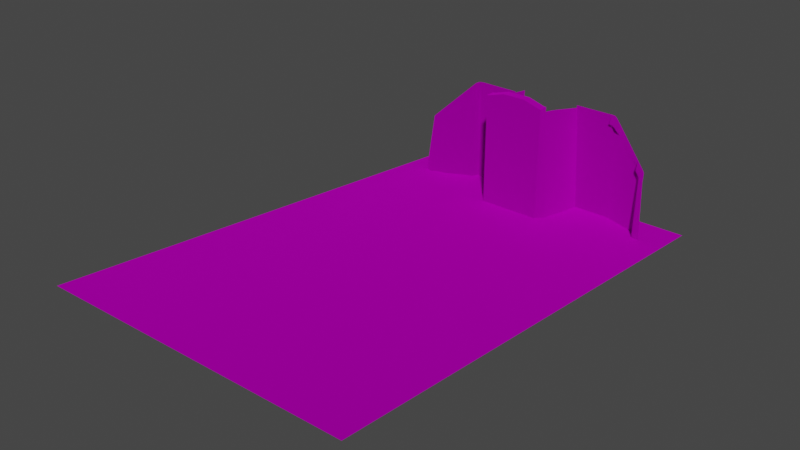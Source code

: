 # Source: MR-Cockpit-Cover.blend  (saved by Blender 3.6.13; exported with 4.5.12 LTS)
import bpy
from mathutils import Matrix  # noqa: F401  (used for matrix-valued properties, if any)

bpy.ops.wm.read_factory_settings(use_empty=True)
scene = bpy.context.scene
scene.name = 'Scene'

# ---- collections
col_collection = bpy.data.collections.new('Collection'); scene.collection.children.link(col_collection)
col_export = bpy.data.collections.new('Export'); scene.collection.children.link(col_export)

# ---- images (referenced by path relative to the original .blend; pixels are not part of the script)
import os
ASSET_DIR = os.environ.get("B2B_ASSET_DIR", "")  # directory of the original .blend (textures are referenced by path, not embedded)
HERE = os.path.dirname(os.path.abspath(__file__))  # packed textures are extracted next to this script under _unpacked/

def load_image(name, relpath, width, height, colorspace="sRGB"):
    """Load a texture the original file referenced (path relative to the .blend, or extracted next to this script)."""
    p = next((c for c in (os.path.join(HERE, relpath), os.path.join(ASSET_DIR, relpath)) if relpath and os.path.exists(c)), "")
    if p:
        img = bpy.data.images.load(p, check_existing=True)
        img.name = name
    else:  # same state as the original file: an image datablock whose file is absent (Cycles renders it pink)
        img = bpy.data.images.new(name, width, height)
        img.source = "FILE"
        img.filepath = "//" + (relpath or name)
    img.colorspace_settings.name = colorspace
    return img
img_map__166_001 = load_image('Map #166.001', '9999.dds', 1024, 1024, 'sRGB')
img_map__166_003 = load_image('Map #166.003', '9999.dds', 1024, 1024, 'Non-Color')

# ---- materials (node trees are filled in below, after node groups)
mat_mr_cockpit_cover = bpy.data.materials.new('MR-Cockpit-Cover')
mat_mr_cockpit_cover.surface_render_method = 'BLENDED'
mat_mr_cockpit_cover.blend_method = 'BLEND'
mat_mr_cockpit_cover.use_transparency_overlap = False
mat_mr_cockpit_cover.show_transparent_back = False
mat_mr_cockpit_cover.use_transparent_shadow = False
mat_mr_cockpit_cover.diffuse_color = (0.498, 0.498, 0.498, 1.0)
mat_mr_cockpit_cover.roughness = 0.8586
mat_mr_cockpit_cover.specular_intensity = 0.0
mat_mr_cockpit_cover.metallic = 1.0

# ---- material node trees
mat_mr_cockpit_cover.use_nodes = True; mat_mr_cockpit_cover.node_tree.nodes.clear()
_N = mat_mr_cockpit_cover.node_tree.nodes; _L = mat_mr_cockpit_cover.node_tree.links
n0 = _N.new('ShaderNodeBsdfPrincipled'); n0.name = 'Principled BSDF'; n0.location = (10, 300)
n0.distribution = 'GGX'
n0.subsurface_method = 'RANDOM_WALK_SKIN'
n0.inputs[1].default_value = 1.0
n0.inputs[2].default_value = 1.0
n0.inputs[3].default_value = 1.45
n0.inputs[11].default_value = 1.01
n0.inputs[13].default_value = 0.0
n0.inputs[20].default_value = 0.0
n0.inputs[27].default_value = (0.0, 0.0, 0.0, 1.0)
n1 = _N.new('ShaderNodeOutputMaterial'); n1.name = 'Material Output'; n1.location = (300, 300)
n2 = _N.new('ShaderNodeNormalMap'); n2.name = 'Normal Map'; n2.location = (-300, -300)
n2.label = 'Normal/Map'
n3 = _N.new('ShaderNodeTexImage'); n3.name = 'Image Texture'; n3.location = (-300, 600)
n3.image = img_map__166_001
n4 = _N.new('ShaderNodeTexImage'); n4.name = 'Image Texture.001'; n4.location = (-300, 0)
n4.image = img_map__166_003
_L.new(n0.outputs[0], n1.inputs[0])
_L.new(n2.outputs[0], n0.inputs[5])
_L.new(n3.outputs[0], n0.inputs[0])
_L.new(n4.outputs[1], n0.inputs[4])
n1.is_active_output = True

# ---- world
world_world = bpy.data.worlds.new('World'); scene.world = world_world
world_world.use_nodes = True; world_world.node_tree.nodes.clear()
_N = world_world.node_tree.nodes; _L = world_world.node_tree.links
n0 = _N.new('ShaderNodeOutputWorld'); n0.name = 'World Output'; n0.location = (300, 300)
n1 = _N.new('ShaderNodeBackground'); n1.name = 'Background'; n1.location = (10, 300)
n1.inputs[0].default_value = (0.05088, 0.05088, 0.05088, 1.0)
_L.new(n1.outputs[0], n0.inputs[0])
n0.is_active_output = True
world_world.color = (0.05088, 0.05088, 0.05088)
world_world.use_sun_shadow = False
world_world.sun_shadow_jitter_overblur = 0.0

# ---- meshes
me_mesh_1304 = bpy.data.meshes.new('Mesh.1304')
me_mesh_1304.from_pydata([(37.32, -64.74, -43.6), (38.23, 55.28, -32.22), (-38.23, 55.28, -32.22), (-37.84, -64.72, -43.76), (9.287, -65.64, -18.54), (-8.944, -61.41, -17.46), (7.538, -48.93, -15.05), (-8.126, -52.94, -15.69), (-7.828, -50.76, -15.3), (-7.792, -50.51, -15.3), (-7.698, -49.31, -15.12), (-7.631, -48.93, -15.1), (8.126, -52.94, -15.69), (8.623, -57.52, -17.09), (7.579, -49.31, -15.1), (7.708, -49.97, -15.2), (7.758, -50.26, -15.24), (7.794, -50.52, -15.28), (7.849, -50.77, -15.29), (10.75, -65.64, -47.21), (-10.7, -61.41, -46.13), (8.497, -48.93, -43.72), (-9.751, -52.94, -44.36), (-9.404, -50.76, -43.97), (-9.362, -50.51, -43.97), (-9.138, -49.31, -43.79), (-9.061, -48.93, -43.77), (9.394, -52.94, -44.36), (9.972, -57.52, -45.76), (8.756, -49.31, -43.77), (8.907, -49.97, -43.87), (8.965, -50.26, -43.91), (9.007, -50.52, -43.95), (9.071, -50.77, -43.96), (-2.917, -46.65, -43.72), (2.777, -46.65, -43.7), (8.165, -50.26, -25.81), (8.111, -49.97, -25.77), (-8.453, -50.76, -25.87), (-8.771, -52.94, -26.26), (8.262, -50.77, -25.86), (8.203, -50.52, -25.85), (7.538, -46.64, -43.69), (-8.243, -48.93, -25.69), (-7.133, -46.65, -43.74), (7.93, -48.93, -25.63), (-7.287, -46.65, -43.74), (8.557, -52.94, -26.26), (-8.414, -50.51, -25.87), (7.973, -49.31, -25.67), (9.795, -65.64, -29.11), (9.087, -57.52, -27.66), (-8.314, -49.31, -25.69), (-9.643, -61.41, -28.03), (6.971, -46.65, -43.68), (-7.631, -46.65, -15.1), (-7.287, -46.65, -15.1), (-7.631, -46.65, -25.69), (-7.133, -46.65, -15.1), (7.24, -46.64, -15.07), (7.538, -46.65, -15.05), (7.24, -46.64, -25.66), (6.971, -46.65, -15.04), (6.971, -46.65, -25.62), (-7.287, -46.65, -25.69), (-7.133, -46.65, -25.69), (7.538, -46.65, -25.63), (-7.631, -48.93, -13.97), (-7.287, -48.93, -13.97), (-7.133, -48.93, -13.97), (7.24, -48.93, -13.94), (7.538, -48.93, -13.92), (-7.287, -46.65, -13.97), (6.971, -48.93, -13.9), (-7.133, -46.65, -13.97), (-7.631, -46.65, -13.97), (7.24, -46.64, -13.94), (7.538, -46.65, -13.92), (6.971, -46.65, -13.9), (7.24, -46.64, -43.71), (-7.631, -46.65, -43.75), (-2.917, -46.65, -15.08), (2.777, -46.65, -15.06), (2.777, -46.65, -25.64), (-2.917, -46.65, -25.67), (-2.917, -48.93, -12.68), (2.777, -48.93, -12.65), (-2.917, -46.65, -12.68), (2.777, -46.65, -12.65), (-8.764, -60.85, -16.71), (20.74, -60.38, -17.81), (20.0, -60.55, -17.42), (19.41, -60.6, -17.28), (18.56, -60.63, -17.21), (8.794, -60.59, -17.3), (30.13, -55.97, -27.43), (30.36, -55.8, -27.78), (-18.35, -60.84, -16.74), (-19.25, -60.81, -16.79), (-19.83, -60.66, -17.13), (-20.23, -60.51, -17.49), (-21.17, -60.16, -18.31), (-29.34, -57.11, -26.08), (-29.9, -56.9, -26.65), (-30.17, -56.7, -27.1), (-8.764, -60.85, -44.36), (20.74, -58.54, -44.36), (20.0, -58.7, -44.36), (19.41, -60.6, -44.36), (18.56, -60.63, -44.36), (8.429, -60.59, -44.36), (30.13, -53.47, -44.36), (31.67, -54.17, -44.36), (-18.35, -60.84, -44.36), (-19.25, -60.81, -44.36), (-19.83, -60.66, -44.36), (-20.23, -60.51, -44.36), (-20.34, -60.47, -44.36), (-29.34, -57.11, -44.36), (-29.9, -54.11, -44.36), (-31.97, -53.77, -44.36), (-30.53, -55.67, -28.9), (26.46, -57.69, -23.67), (26.46, -54.95, -44.36), (-19.25, -59.85, -18.91), (-19.83, -59.7, -19.22), (-29.84, -55.78, -28.42), (-8.764, -60.85, -19.56), (-18.35, -59.87, -18.86), (-20.41, -59.51, -19.71), (-29.26, -56.0, -27.96), (-20.23, -59.55, -19.55), (-19.25, -60.81, -19.85), (-29.37, -55.82, -28.64), (-8.764, -60.85, -19.77), (-20.34, -60.47, -20.55), (-20.23, -60.51, -20.47), (-19.83, -60.66, -20.15), (-18.35, -60.84, -19.8), (-29.34, -57.11, -28.1), (-18.18, -60.84, -16.74), (-18.18, -60.84, -44.36), (-18.18, -60.84, -19.59), (-18.18, -60.84, -19.8), (-21.28, -60.12, -18.42), (-21.28, -60.12, -44.36), (-21.28, -60.12, -21.09), (-21.28, -60.12, -21.29), (-20.37, -59.99, -20.13), (-20.23, -60.03, -20.01), (-19.83, -60.18, -19.69), (-19.25, -60.33, -19.38), (-18.35, -60.36, -19.33), (-27.89, -57.65, -44.36), (-27.89, -57.65, -26.73), (-27.89, -57.65, -26.88), (-27.89, -57.65, -24.7), (-28.02, -57.6, -44.36), (-28.02, -56.49, -26.84), (-28.02, -57.6, -26.99), (-28.02, -57.6, -24.82), (-30.51, -55.71, -28.77)], [], [(1, 2, 3, 0), (37, 36, 31, 30), (39, 38, 23, 22), (41, 40, 33, 32), (36, 41, 32, 31), (40, 47, 27, 33), (38, 48, 24, 23), (45, 49, 29, 21), (51, 50, 19, 28), (48, 52, 25, 24), (49, 37, 30, 29), (47, 51, 28, 27), (52, 43, 26, 25), (53, 39, 22, 20), (59, 62, 78, 76), (5, 7, 39, 53), (10, 11, 43, 52), (12, 13, 51, 47), (14, 15, 37, 49), (9, 10, 52, 48), (13, 4, 50, 51), (6, 14, 49, 45), (8, 9, 48, 38), (18, 12, 47, 40), (43, 11, 55, 57), (16, 17, 41, 36), (84, 83, 35, 34), (17, 18, 40, 41), (7, 8, 38, 39), (15, 16, 36, 37), (82, 62, 63, 83), (62, 59, 61, 63), (59, 60, 66, 61), (56, 58, 65, 64), (55, 56, 64, 57), (6, 60, 77, 71), (43, 57, 80, 26), (6, 45, 66, 60), (61, 66, 42, 79), (83, 63, 54, 35), (66, 45, 21, 42), (86, 73, 78, 88), (67, 68, 72, 75), (68, 69, 74, 72), (73, 70, 76, 78), (70, 71, 77, 76), (58, 56, 72, 74), (55, 11, 67, 75), (60, 59, 76, 77), (56, 55, 75, 72), (81, 58, 74, 87), (62, 82, 88, 78), (82, 81, 87, 88), (69, 85, 87, 74), (85, 86, 88, 87), (63, 61, 79, 54), (57, 64, 46, 80), (58, 81, 84, 65), (81, 82, 83, 84), (65, 84, 34, 44), (64, 65, 44, 46), (92, 91, 107, 108), (95, 96, 112, 111), (94, 93, 109, 110), (132, 114, 115, 137), (104, 103, 126, 161), (143, 134, 105, 141), (147, 135, 117, 145), (91, 90, 106, 107), (136, 116, 117, 135), (93, 92, 108, 109), (138, 113, 114, 132), (130, 139, 133), (137, 115, 116, 136), (122, 95, 111, 123), (90, 122, 123, 106), (99, 125, 131, 100), (102, 130, 126, 103), (97, 128, 124, 98), (100, 131, 129, 101), (101, 129, 144), (140, 89, 127, 142), (98, 124, 125, 99), (149, 150, 137, 136), (126, 130, 133), (146, 148, 135), (151, 132, 137, 150), (151, 152, 138, 132), (142, 127, 134, 143), (135, 148, 149, 136), (143, 138, 142), (97, 140, 142, 128), (138, 143, 141, 113), (154, 146, 147, 155), (156, 144, 146, 154), (155, 147, 145, 153), (128, 142, 152), (135, 147, 146), (146, 129, 148), (131, 149, 148, 129), (150, 149, 131, 125), (150, 125, 124, 151), (152, 151, 124, 128), (142, 138, 152), (129, 146, 144), (159, 155, 153, 157), (156, 158, 160), (158, 154, 159), (130, 158, 159, 139), (102, 160, 158, 130), (139, 159, 157, 118), (126, 133, 121, 161), (120, 121, 133, 119), (133, 139, 118, 119), (155, 159, 154), (154, 158, 156)])
me_mesh_1304.polygons.foreach_set('use_smooth', [True] * 116)
_k = set([(42, 66), (55, 57), (55, 75), (57, 80), (60, 66), (60, 77), (67, 75), (71, 77), (72, 74), (72, 75), (74, 87), (76, 77), (76, 78), (78, 88), (87, 88), (124, 125), (124, 128), (125, 131), (128, 142), (128, 152), (129, 131), (129, 146), (132, 137), (132, 138), (135, 136), (135, 146), (136, 137), (138, 142), (138, 152)])
me_mesh_1304.attributes.new('sharp_edge', 'BOOLEAN', 'EDGE').data.foreach_set('value', [ (min(e.vertices), max(e.vertices)) in _k for e in me_mesh_1304.edges])
_uv = me_mesh_1304.uv_layers.new(name='UVChannel_1')
_uv.uv.foreach_set('vector', [0.6342, 0.9998, 0.0001574, 0.9998, 0.003421, 0.0001747, 0.6267, 0.0001575, 0.806, 0.2804, 0.8058, 0.2829, 0.6549, 0.2922, 0.6551, 0.2897, 0.7997, 0.07619, 0.8023, 0.09479, 0.651, 0.09078, 0.648, 0.07222, 0.8056, 0.2851, 0.8057, 0.2873, 0.6548, 0.2966, 0.6547, 0.2945, 0.8058, 0.2829, 0.8056, 0.2851, 0.6547, 0.2945, 0.6549, 0.2922, 0.8057, 0.2873, 0.8037, 0.3058, 0.6524, 0.3152, 0.6548, 0.2966, 0.8023, 0.09479, 0.8023, 0.09694, 0.651, 0.09293, 0.651, 0.09078, 0.8065, 0.2715, 0.8064, 0.2747, 0.6557, 0.2841, 0.6559, 0.2802, 0.7946, 0.345, 0.787, 0.4144, 0.6345, 0.4239, 0.6428, 0.3546, 0.8023, 0.09694, 0.8033, 0.1071, 0.6523, 0.1032, 0.651, 0.09293, 0.8064, 0.2747, 0.806, 0.2804, 0.6551, 0.2897, 0.6557, 0.2841, 0.8037, 0.3058, 0.7946, 0.345, 0.6428, 0.3546, 0.6524, 0.3152, 0.8033, 0.1071, 0.8032, 0.1103, 0.6524, 0.1064, 0.6523, 0.1032, 0.7873, 0.003983, 0.7997, 0.07619, 0.648, 0.07222, 0.6345, 0.0001575, 0.8853, 0.2435, 0.8854, 0.2414, 0.8942, 0.241, 0.8934, 0.2429, 0.8778, 0.008029, 0.8897, 0.08137, 0.7997, 0.07619, 0.7873, 0.003983, 0.893, 0.1128, 0.8929, 0.1161, 0.8032, 0.1103, 0.8033, 0.1071, 0.8928, 0.298, 0.8839, 0.338, 0.7946, 0.345, 0.8037, 0.3058, 0.8952, 0.2665, 0.8948, 0.2722, 0.806, 0.2804, 0.8064, 0.2747, 0.892, 0.1025, 0.893, 0.1128, 0.8033, 0.1071, 0.8023, 0.09694, 0.8839, 0.338, 0.8766, 0.4078, 0.787, 0.4144, 0.7946, 0.345, 0.8953, 0.2632, 0.8952, 0.2665, 0.8064, 0.2747, 0.8065, 0.2715, 0.8921, 0.1003, 0.892, 0.1025, 0.8023, 0.09694, 0.8023, 0.09479, 0.8947, 0.2792, 0.8928, 0.298, 0.8037, 0.3058, 0.8057, 0.2873, 0.8032, 0.1103, 0.8929, 0.1161, 0.8842, 0.1341, 0.8025, 0.1298, 0.8947, 0.2748, 0.8945, 0.277, 0.8056, 0.2851, 0.8058, 0.2829, 0.8023, 0.168, 0.8033, 0.2139, 0.6537, 0.2186, 0.6528, 0.1693, 0.8945, 0.277, 0.8947, 0.2792, 0.8057, 0.2873, 0.8056, 0.2851, 0.8897, 0.08137, 0.8921, 0.1003, 0.8023, 0.09479, 0.7997, 0.07619, 0.8948, 0.2722, 0.8947, 0.2748, 0.8058, 0.2829, 0.806, 0.2804, 0.886, 0.2102, 0.8854, 0.2414, 0.8048, 0.248, 0.8033, 0.2139, 0.8854, 0.2414, 0.8853, 0.2435, 0.8047, 0.2502, 0.8048, 0.248, 0.8853, 0.2435, 0.8856, 0.2457, 0.805, 0.2525, 0.8047, 0.2502, 0.8841, 0.1369, 0.8841, 0.1381, 0.8024, 0.1338, 0.8024, 0.1326, 0.8842, 0.1341, 0.8841, 0.1369, 0.8024, 0.1326, 0.8025, 0.1298, 0.8953, 0.2632, 0.8856, 0.2457, 0.8929, 0.2449, 0.9052, 0.2569, 0.8032, 0.1103, 0.8025, 0.1298, 0.6528, 0.1291, 0.6524, 0.1064, 0.8953, 0.2632, 0.8065, 0.2715, 0.805, 0.2525, 0.8856, 0.2457, 0.8047, 0.2502, 0.805, 0.2525, 0.6554, 0.2593, 0.6551, 0.2568, 0.8033, 0.2139, 0.8048, 0.248, 0.6553, 0.2546, 0.6537, 0.2186, 0.805, 0.2525, 0.8065, 0.2715, 0.6559, 0.2802, 0.6554, 0.2593, 0.924, 0.2141, 0.9089, 0.2527, 0.8942, 0.241, 0.9046, 0.2107, 0.9028, 0.1239, 0.905, 0.1265, 0.8918, 0.1366, 0.891, 0.1346, 0.905, 0.1265, 0.9057, 0.1275, 0.8922, 0.1377, 0.8918, 0.1366, 0.9089, 0.2527, 0.9074, 0.2544, 0.8934, 0.2429, 0.8942, 0.241, 0.9074, 0.2544, 0.9052, 0.2569, 0.8929, 0.2449, 0.8934, 0.2429, 0.8841, 0.1381, 0.8841, 0.1369, 0.8918, 0.1366, 0.8922, 0.1377, 0.8842, 0.1341, 0.8929, 0.1161, 0.9028, 0.1239, 0.891, 0.1346, 0.8856, 0.2457, 0.8853, 0.2435, 0.8934, 0.2429, 0.8929, 0.2449, 0.8841, 0.1369, 0.8842, 0.1341, 0.891, 0.1346, 0.8918, 0.1366, 0.8856, 0.1683, 0.8841, 0.1381, 0.8922, 0.1377, 0.9035, 0.1676, 0.8854, 0.2414, 0.886, 0.2102, 0.9046, 0.2107, 0.8942, 0.241, 0.886, 0.2102, 0.8856, 0.1683, 0.9035, 0.1676, 0.9046, 0.2107, 0.9057, 0.1275, 0.9219, 0.1633, 0.9035, 0.1676, 0.8922, 0.1377, 0.9219, 0.1633, 0.924, 0.2141, 0.9046, 0.2107, 0.9035, 0.1676, 0.8048, 0.248, 0.8047, 0.2502, 0.6551, 0.2568, 0.6553, 0.2546, 0.8025, 0.1298, 0.8024, 0.1326, 0.6528, 0.1319, 0.6528, 0.1291, 0.8841, 0.1381, 0.8856, 0.1683, 0.8023, 0.168, 0.8024, 0.1338, 0.8856, 0.1683, 0.886, 0.2102, 0.8033, 0.2139, 0.8023, 0.168, 0.8024, 0.1338, 0.8023, 0.168, 0.6528, 0.1693, 0.6528, 0.1332, 0.8024, 0.1326, 0.8024, 0.1338, 0.6528, 0.1332, 0.6528, 0.1319, 0.7604, 0.8786, 0.7555, 0.8775, 0.7434, 0.6539, 0.7599, 0.6541, 0.6607, 0.7973, 0.6583, 0.7944, 0.6345, 0.6579, 0.6484, 0.6559, 0.8484, 0.8783, 0.7675, 0.8792, 0.767, 0.654, 0.851, 0.6539, 0.7215, 0.6275, 0.7215, 0.4242, 0.7264, 0.4242, 0.7264, 0.625, 0.0, 0.0, 0.8155, 0.5711, 0.815, 0.5564, 0.0, 0.0, 0.7126, 0.6279, 0.6345, 0.6281, 0.6345, 0.4242, 0.7126, 0.4242, 0.7392, 0.6155, 0.7309, 0.6217, 0.7309, 0.4242, 0.7392, 0.4242, 0.7555, 0.8775, 0.749, 0.8745, 0.7371, 0.6541, 0.7434, 0.6539, 0.73, 0.6224, 0.73, 0.4242, 0.7309, 0.4242, 0.7309, 0.6217, 0.7675, 0.8792, 0.7604, 0.8786, 0.7599, 0.6541, 0.767, 0.654, 0.714, 0.6279, 0.714, 0.4242, 0.7215, 0.4242, 0.7215, 0.6275, 0.8106, 0.5602, 0.8106, 0.5591, 0.8155, 0.5548, 0.7264, 0.625, 0.7264, 0.4242, 0.73, 0.4242, 0.73, 0.6224, 0.6953, 0.8273, 0.6607, 0.7973, 0.6484, 0.6559, 0.6811, 0.6548, 0.749, 0.8745, 0.6953, 0.8273, 0.6811, 0.6548, 0.7371, 0.6541, 0.7264, 0.65, 0.7264, 0.6327, 0.73, 0.6299, 0.73, 0.6471, 0.8106, 0.5759, 0.8106, 0.5602, 0.815, 0.5564, 0.8155, 0.5711, 0.714, 0.6533, 0.714, 0.6357, 0.7207, 0.6326, 0.7215, 0.6528, 0.73, 0.6471, 0.73, 0.6299, 0.7311, 0.6285, 0.7382, 0.6403, 0.7382, 0.6403, 0.7311, 0.6285, 0.0, 0.0, 0.7126, 0.6533, 0.6345, 0.6536, 0.6345, 0.6299, 0.7126, 0.6297, 0.7215, 0.6528, 0.7207, 0.6326, 0.7264, 0.6327, 0.7264, 0.65, 0.0, 0.0, 0.0, 0.0, 0.7264, 0.625, 0.73, 0.6224, 0.815, 0.5564, 0.8106, 0.5602, 0.8155, 0.5548, 0.0, 0.0, 0.0, 0.0, 0.7309, 0.6217, 0.0, 0.0, 0.7215, 0.6275, 0.7264, 0.625, 0.0, 0.0, 0.0, 0.0, 0.714, 0.6318, 0.714, 0.6279, 0.7215, 0.6275, 0.7126, 0.6297, 0.6345, 0.6299, 0.6345, 0.6281, 0.7126, 0.6279, 0.7309, 0.6217, 0.0, 0.0, 0.0, 0.0, 0.73, 0.6224, 0.7126, 0.6279, 0.714, 0.6279, 0.7126, 0.6297, 0.714, 0.6533, 0.7126, 0.6533, 0.7126, 0.6297, 0.714, 0.6357, 0.714, 0.6279, 0.7126, 0.6279, 0.7126, 0.4242, 0.714, 0.4242, 0.7977, 0.5705, 0.7392, 0.6172, 0.7392, 0.6155, 0.7977, 0.5692, 0.7977, 0.5873, 0.7392, 0.6394, 0.7392, 0.6172, 0.7977, 0.5705, 0.7977, 0.5692, 0.7392, 0.6155, 0.7392, 0.4242, 0.7977, 0.4242, 0.714, 0.6357, 0.7126, 0.6297, 0.714, 0.6318, 0.7309, 0.6217, 0.7392, 0.6155, 0.0, 0.0, 0.0, 0.0, 0.7311, 0.6285, 0.0, 0.0, 0.73, 0.6299, 0.0, 0.0, 0.0, 0.0, 0.7311, 0.6285, 0.0, 0.0, 0.0, 0.0, 0.73, 0.6299, 0.7264, 0.6327, 0.0, 0.0, 0.7264, 0.6327, 0.7207, 0.6326, 0.0, 0.0, 0.714, 0.6318, 0.0, 0.0, 0.7207, 0.6326, 0.714, 0.6357, 0.7126, 0.6297, 0.714, 0.6279, 0.714, 0.6318, 0.7311, 0.6285, 0.7392, 0.6172, 0.0, 0.0, 0.7989, 0.5683, 0.7977, 0.5692, 0.7977, 0.4242, 0.7989, 0.4242, 0.0, 0.0, 0.7989, 0.5695, 0.7989, 0.5863, 0.7989, 0.5695, 0.7977, 0.5705, 0.7989, 0.5683, 0.8106, 0.5602, 0.7989, 0.5695, 0.7989, 0.5683, 0.8106, 0.5591, 0.8106, 0.5759, 0.7989, 0.5863, 0.7989, 0.5695, 0.8106, 0.5602, 0.8106, 0.5591, 0.7989, 0.5683, 0.7989, 0.4242, 0.8106, 0.4242, 0.815, 0.5564, 0.8155, 0.5548, 0.0, 0.0, 0.0, 0.0, 0.0, 0.0, 0.0, 0.0, 0.8155, 0.5548, 0.8155, 0.4242, 0.8155, 0.5548, 0.8106, 0.5591, 0.8106, 0.4242, 0.8155, 0.4242, 0.7977, 0.5692, 0.7989, 0.5683, 0.7977, 0.5705, 0.7977, 0.5705, 0.7989, 0.5695, 0.0, 0.0])
me_mesh_1304.materials.append(mat_mr_cockpit_cover)
me_mesh_1304.update()
me_mesh_1304.normals_split_custom_set([tuple(v) for v in zip(*[iter([-0.001089, -0.09503, 0.9955, -0.001089, -0.09503, 0.9955, -0.001089, -0.09503, 0.9955, -0.001089, -0.09503, 0.9955, 0.9813, 0.1884, 0.04016, 0.9866, 0.158, 0.04076, 0.9859, 0.1619, 0.04359, 0.9801, 0.1938, 0.043, -0.9919, 0.113, 0.05791, -0.9882, 0.1429, 0.05572, -0.9875, 0.1486, 0.05225, -0.9918, 0.1155, 0.0546, 0.9818, 0.1853, 0.04093, 0.983, 0.1786, 0.04134, 0.9823, 0.1818, 0.04426, 0.9799, 0.1946, 0.04356, 0.9866, 0.158, 0.04076, 0.9818, 0.1853, 0.04093, 0.9799, 0.1946, 0.04356, 0.9859, 0.1619, 0.04359, 0.983, 0.1786, 0.04134, 0.9924, 0.115, 0.0434, 0.992, 0.1172, 0.04632, 0.9823, 0.1818, 0.04426, -0.9882, 0.1429, 0.05572, -0.9905, 0.1265, 0.05402, -0.9885, 0.1426, 0.05019, -0.9875, 0.1486, 0.05225, 0.9782, 0.206, 0.02652, 0.9743, 0.2219, 0.03782, 0.9595, 0.2789, 0.03916, 0.9455, 0.3246, 0.02537, 0.9948, 0.09082, 0.04652, 0.9957, 0.07924, 0.04841, 0.9954, 0.08181, 0.05052, 0.9945, 0.09197, 0.04916, -0.9905, 0.1265, 0.05402, -0.9886, 0.1408, 0.05237, -0.9865, 0.1572, 0.04662, -0.9885, 0.1426, 0.05019, 0.9743, 0.2219, 0.03782, 0.9813, 0.1884, 0.04016, 0.9801, 0.1938, 0.043, 0.9595, 0.2789, 0.03916, 0.9924, 0.115, 0.0434, 0.9948, 0.09082, 0.04652, 0.9945, 0.09197, 0.04916, 0.992, 0.1172, 0.04632, -0.9886, 0.1408, 0.05237, -0.9725, 0.2296, 0.03795, -0.9536, 0.2992, 0.03306, -0.9865, 0.1572, 0.04662, -0.9941, 0.09147, 0.05913, -0.9919, 0.113, 0.05791, -0.9918, 0.1155, 0.0546, -0.9938, 0.09552, 0.05604, -0.001731, 1.0, 0.0, -0.003198, 1.0, 8.57e-08, -0.002828, 1.0, 0.0, -0.001807, 1.0, 0.0, -0.9943, 0.08615, 0.06319, -0.992, 0.1103, 0.06109, -0.9919, 0.113, 0.05791, -0.9941, 0.09147, 0.05913, -0.99, 0.1284, 0.05774, -0.9943, 0.1032, 0.02838, -0.9725, 0.2296, 0.03795, -0.9886, 0.1408, 0.05237, 0.9928, 0.1129, 0.04061, 0.9951, 0.08906, 0.04364, 0.9948, 0.09082, 0.04652, 0.9924, 0.115, 0.0434, 0.9887, 0.145, 0.03701, 0.9824, 0.1828, 0.03732, 0.9813, 0.1884, 0.04016, 0.9743, 0.2219, 0.03782, -0.9926, 0.1067, 0.05836, -0.99, 0.1284, 0.05774, -0.9886, 0.1408, 0.05237, -0.9905, 0.1265, 0.05402, 0.9951, 0.08906, 0.04364, 0.9961, 0.076, 0.04576, 0.9957, 0.07924, 0.04841, 0.9948, 0.09082, 0.04652, 0.9979, 0.06196, 0.01794, 0.9887, 0.145, 0.03701, 0.9743, 0.2219, 0.03782, 0.9782, 0.206, 0.02652, -0.9887, 0.1378, 0.05883, -0.9926, 0.1067, 0.05836, -0.9905, 0.1265, 0.05402, -0.9882, 0.1429, 0.05572, 0.9837, 0.1758, 0.03869, 0.9928, 0.1129, 0.04061, 0.9924, 0.115, 0.0434, 0.983, 0.1786, 0.04134, -0.9725, 0.2296, 0.03795, -0.9943, 0.1032, 0.02838, -0.9977, 0.06654, 0.01435, -0.9616, 0.2731, 0.0249, 0.9874, 0.1538, 0.03793, 0.9836, 0.1761, 0.03806, 0.9818, 0.1853, 0.04093, 0.9866, 0.158, 0.04076, -0.0003176, 1.0, 7.441e-08, -0.0003179, 1.0, 2.102e-07, -0.000318, 1.0, 2.493e-07, -0.0003176, 1.0, 1.479e-07, 0.9836, 0.1761, 0.03806, 0.9837, 0.1758, 0.03869, 0.983, 0.1786, 0.04134, 0.9818, 0.1853, 0.04093, -0.992, 0.1103, 0.06109, -0.9887, 0.1378, 0.05883, -0.9882, 0.1429, 0.05572, -0.9919, 0.113, 0.05791, 0.9824, 0.1828, 0.03732, 0.9874, 0.1538, 0.03793, 0.9866, 0.158, 0.04076, 0.9813, 0.1884, 0.04016, -0.0003177, 1.0, 8.621e-08, -0.003198, 1.0, 8.57e-08, -0.003198, 1.0, 1.812e-07, -0.0003179, 1.0, 2.102e-07, -0.003198, 1.0, 8.57e-08, -0.001731, 1.0, 0.0, -0.001731, 1.0, 9.956e-08, -0.003198, 1.0, 1.812e-07, -0.001731, 1.0, 0.0, 0.002614, 1.0, 0.0, 0.002614, 1.0, 8.446e-08, -0.001731, 1.0, 9.956e-08, -0.0003315, 1.0, 0.0, -0.0003576, 1.0, 0.0, -0.0003574, 1.0, 4.285e-08, -0.0003315, 1.0, 1.196e-07, -0.0002661, 1.0, 0.0, -0.0003315, 1.0, 0.0, -0.0003315, 1.0, 1.196e-07, -0.0002661, 1.0, 1.537e-07, 0.9979, 0.06196, 0.01794, 0.999, 0.04279, 0.00923, 1.0, 0.0, 0.0, 1.0, 0.0, 0.0, -0.9725, 0.2296, 0.03795, -0.9616, 0.2731, 0.0249, -0.9128, 0.4079, 0.02064, -0.9536, 0.2992, 0.03306, 0.9979, 0.06196, 0.01794, 0.9782, 0.206, 0.02652, 0.9825, 0.1854, 0.01682, 0.999, 0.04279, 0.00923, -0.001731, 1.0, 9.956e-08, 0.002614, 1.0, 8.446e-08, 0.002614, 1.0, 1.774e-07, -0.001645, 1.0, 1.864e-07, -0.0003179, 1.0, 2.102e-07, -0.003198, 1.0, 1.812e-07, -0.003311, 1.0, 1.985e-07, -0.000318, 1.0, 2.493e-07, 0.9825, 0.1854, 0.01682, 0.9782, 0.206, 0.02652, 0.9455, 0.3246, 0.02537, 0.9589, 0.2835, 0.01503, 0.1419, 0.0, 0.9899, 0.2102, 0.0, 0.9777, 0.2099, 0.0, 0.9777, 0.1419, 0.0, 0.9899, -0.002497, 0.0, 1.0, -0.002721, 0.0, 1.0, -0.002721, 0.0, 1.0, -0.002497, 0.0, 1.0, -0.002721, 0.0, 1.0, -0.1492, 0.0, 0.9888, -0.1492, 0.0, 0.9888, -0.002721, 0.0, 1.0, 0.2102, 0.0, 0.9777, 0.02938, 0.0, 0.9996, 0.02915, 0.0, 0.9996, 0.2099, 0.0, 0.9777, 0.02938, 0.0, 0.9996, -0.07527, 0.0, 0.9972, -0.07527, 0.0, 0.9972, 0.02915, 0.0, 0.9996, -0.0003576, 1.0, 0.0, -0.0003315, 1.0, 0.0, -0.0003316, 1.0, 0.0, -0.0003543, 1.0, 0.0, -0.9977, 0.06654, 0.01435, -0.9943, 0.1032, 0.02838, -1.0, 0.0, 0.0, -1.0, 0.0, 0.0, 0.002614, 1.0, 0.0, -0.001731, 1.0, 0.0, -0.001807, 1.0, 0.0, 0.002614, 1.0, 0.0, -0.0003315, 1.0, 0.0, -0.0002661, 1.0, 0.0, -0.0002661, 1.0, 0.0, -0.0003316, 1.0, 0.0, -0.0003176, 1.0, 0.0, -0.0003576, 1.0, 0.0, -0.0003543, 1.0, 0.0, -0.0003176, 1.0, 0.0, -0.003198, 1.0, 8.57e-08, -0.0003177, 1.0, 8.621e-08, -0.0003176, 1.0, 0.0, -0.002828, 1.0, 0.0, -0.0003177, 1.0, 8.621e-08, -0.0003176, 1.0, 0.0, -0.0003176, 1.0, 0.0, -0.0003176, 1.0, 0.0, -0.1492, 0.0, 0.9888, -0.1501, 0.0, 0.9887, -0.15, 0.0, 0.9887, -0.1492, 0.0, 0.9888, -0.1501, 0.0, 0.9887, 0.1419, 0.0, 0.9899, 0.1419, 0.0, 0.9899, -0.15, 0.0, 0.9887, -0.003198, 1.0, 1.812e-07, -0.001731, 1.0, 9.956e-08, -0.001645, 1.0, 1.864e-07, -0.003311, 1.0, 1.985e-07, -0.0002661, 1.0, 1.537e-07, -0.0003315, 1.0, 1.196e-07, -0.0003314, 1.0, 2.395e-07, -0.0002661, 1.0, 3.07e-07, -0.0003576, 1.0, 0.0, -0.0003176, 1.0, 0.0, -0.0003176, 1.0, 7.441e-08, -0.0003574, 1.0, 4.285e-08, -0.0003176, 1.0, 0.0, -0.0003177, 1.0, 8.621e-08, -0.0003179, 1.0, 2.102e-07, -0.0003176, 1.0, 7.441e-08, -0.0003574, 1.0, 4.285e-08, -0.0003176, 1.0, 7.441e-08, -0.0003176, 1.0, 1.479e-07, -0.0003573, 1.0, 8.607e-08, -0.0003315, 1.0, 1.196e-07, -0.0003574, 1.0, 4.285e-08, -0.0003573, 1.0, 8.607e-08, -0.0003314, 1.0, 2.395e-07, -0.4582, 0.8888, 0.008985, -0.6622, 0.7483, 0.0394, -0.5674, 0.8221, 0.04712, -0.5068, 0.862, 0.01002, -0.2157, 0.9672, 0.134, 0.3108, 0.9418, 0.128, 0.3108, 0.9418, 0.128, -0.01642, 0.9905, 0.1362, 0.0039, 1.0, -2.627e-05, -0.01505, 0.9999, -1.345e-05, -0.01552, 0.9999, -1.314e-05, 0.0039, 1.0, -2.627e-05, 0.1181, 0.993, 0.0, 0.1392, 0.9903, 0.0, 0.299, 0.9543, 0.0, 0.2796, 0.9601, 0.0, -0.2087, 0.8265, 0.5228, -0.1574, 0.844, 0.5128, -0.0218, 0.9448, 0.3268, 0.001721, 0.9721, 0.2346, 0.001207, 1.0, 0.0, 0.001211, 1.0, 0.0, 0.001211, 1.0, 0.0, 0.001207, 1.0, 0.0, 0.3503, 0.9366, 0.0, 0.3505, 0.9366, 0.0, 0.3505, 0.9366, 0.0, 0.3503, 0.9366, 0.0, -0.6622, 0.7483, 0.0394, -0.27, 0.9601, 0.07321, -0.327, 0.9418, 0.07776, -0.5674, 0.8221, 0.04712, 0.3507, 0.9365, 0.0, 0.3506, 0.9365, 0.0, 0.3505, 0.9366, 0.0, 0.3505, 0.9366, 0.0, -0.01505, 0.9999, -1.345e-05, -0.4582, 0.8888, 0.008985, -0.5068, 0.862, 0.01002, -0.01552, 0.9999, -1.314e-05, 0.01231, 0.9999, 0.0, 0.01578, 0.9999, 0.0, 0.1392, 0.9903, 0.0, 0.1181, 0.993, 0.0, 0.5675, 0.8178, 0.09567, 0.7994, 0.5201, -0.3008, 0.71, 0.7012, 0.06412, 0.2796, 0.9601, 0.0, 0.299, 0.9543, 0.0, 0.3506, 0.9365, 0.0, 0.3507, 0.9365, 0.0, -0.4194, 0.9026, 0.09725, -0.2157, 0.9672, 0.134, -0.01642, 0.9905, 0.1362, -0.3912, 0.9138, 0.1091, -0.27, 0.9601, 0.07321, -0.4194, 0.9026, 0.09725, -0.3912, 0.9138, 0.1091, -0.327, 0.9418, 0.07776, -0.007922, 0.9092, 0.4164, -0.0116, 0.9083, 0.4182, -0.03774, 0.9095, 0.414, -0.02257, 0.9083, 0.4176, -0.1269, 0.8601, 0.4941, 0.5675, 0.8178, 0.09567, -0.0218, 0.9448, 0.3268, -0.1574, 0.844, 0.5128, 0.6078, 0.7406, 0.2866, 0.6202, 0.7321, 0.2817, -0.002205, 0.9102, 0.4142, -0.0005714, 0.9104, 0.4137, -0.02257, 0.9083, 0.4176, -0.03774, 0.9095, 0.414, -0.3643, 0.9119, 0.1893, -0.0435, 0.9121, 0.4077, -0.0435, 0.9121, 0.4077, -0.3643, 0.9119, 0.1893, -0.05392, 0.9705, 0.2348, 0.5914, 0.8056, 0.03545, 0.001211, 1.0, 0.0, 0.001211, 1.0, 0.0, 0.2122, 0.9771, 0.01267, -0.0005714, 0.9104, 0.4137, -0.002205, 0.9102, 0.4142, -0.0116, 0.9083, 0.4182, -0.007922, 0.9092, 0.4164, 0.6347, 0.5336, -0.5589, 0.5678, 0.5711, -0.5928, 0.5739, 0.568, -0.5899, 0.6346, 0.5336, -0.559, -0.0218, 0.9448, 0.3268, 0.5675, 0.8178, 0.09567, 0.71, 0.7012, 0.06412, 0.561, 0.5673, -0.6029, 0.5961, 0.5519, -0.5831, 0.5951, 0.5524, -0.5837, 0.2837, 0.6687, -0.6873, 0.2939, 0.6665, -0.6851, 0.5739, 0.568, -0.5899, 0.5678, 0.5711, -0.5928, 0.2837, 0.6687, -0.6873, 0.0623, 0.6972, -0.7142, 0.06191, 0.6972, -0.7142, 0.2939, 0.6665, -0.6851, 0.2122, 0.9771, 0.01267, 0.001211, 1.0, 0.0, 0.001211, 1.0, 0.0, 0.001207, 1.0, 0.0, 0.5951, 0.5524, -0.5837, 0.5961, 0.5519, -0.5831, 0.6347, 0.5336, -0.5589, 0.6346, 0.5336, -0.559, 0.001207, 1.0, 0.0, 0.01231, 0.9999, 0.0, 0.2122, 0.9771, 0.01267, 0.6078, 0.7406, 0.2866, 0.5914, 0.8056, 0.03545, 0.2122, 0.9771, 0.01267, 0.6202, 0.7321, 0.2817, 0.01231, 0.9999, 0.0, 0.001207, 1.0, 0.0, 0.001207, 1.0, 0.0, 0.01578, 0.9999, 0.0, 0.7389, 0.6662, -0.1014, 0.2586, 0.966, 0.0, 0.3503, 0.9366, 0.0, 0.3502, 0.9367, 0.0, 0.3881, 0.9148, 0.1121, -0.05392, 0.9705, 0.2348, 0.2586, 0.966, 0.0, 0.7389, 0.6662, -0.1014, 0.3502, 0.9367, 0.0, 0.3503, 0.9366, 0.0, 0.3503, 0.9366, 0.0, 0.3502, 0.9367, 0.0, 0.66, 0.5251, -0.5373, 0.66, 0.5251, -0.5373, 0.66, 0.5251, -0.5373, 0.3505, 0.9366, 0.0, 0.3503, 0.9366, 0.0, 0.2586, 0.966, 0.0, 0.561, 0.5673, -0.6029, 0.6095, 0.5458, -0.5751, 0.5961, 0.5519, -0.5831, 0.6367, 0.5326, -0.5577, 0.6347, 0.5336, -0.5589, 0.5961, 0.5519, -0.5831, 0.6095, 0.5458, -0.5751, 0.5678, 0.5711, -0.5928, 0.6347, 0.5336, -0.5589, 0.6367, 0.5326, -0.5577, 0.5607, 0.5747, -0.5961, 0.5678, 0.5711, -0.5928, 0.5607, 0.5747, -0.5961, 0.2709, 0.6714, -0.6898, 0.2837, 0.6687, -0.6873, 0.0623, 0.6972, -0.7142, 0.2837, 0.6687, -0.6873, 0.2709, 0.6714, -0.6898, 0.06268, 0.6972, -0.7141, 0.66, 0.5251, -0.5373, 0.66, 0.5251, -0.5373, 0.66, 0.5251, -0.5373, -0.3643, 0.9119, 0.1893, 0.2586, 0.966, 0.0, -0.05392, 0.9705, 0.2348, 0.6783, 0.6596, -0.3239, 0.3502, 0.9367, 0.0, 0.3502, 0.9367, 0.0, 0.3502, 0.9367, 0.0, 0.3881, 0.9148, 0.1121, 0.6673, 0.7408, -0.07712, -0.127, 0.8678, 0.4804, 0.6673, 0.7408, -0.07712, 0.7389, 0.6662, -0.1014, 0.6783, 0.6596, -0.3239, 0.5675, 0.8178, 0.09567, 0.6673, 0.7408, -0.07712, 0.6783, 0.6596, -0.3239, 0.7994, 0.5201, -0.3008, -0.1269, 0.8601, 0.4941, -0.127, 0.8678, 0.4804, 0.6673, 0.7408, -0.07712, 0.5675, 0.8178, 0.09567, 0.7994, 0.5201, -0.3008, 0.6783, 0.6596, -0.3239, 0.3502, 0.9367, 0.0, 0.7812, 0.6243, -0.00534, -0.0218, 0.9448, 0.3268, 0.71, 0.7012, 0.06412, 0.1234, 0.9869, 0.1042, 0.001721, 0.9721, 0.2346, 0.1434, 0.9841, 0.1046, 0.1234, 0.9869, 0.1042, 0.71, 0.7012, 0.06412, 0.6819, 0.7287, 0.06353, 0.71, 0.7012, 0.06412, 0.7994, 0.5201, -0.3008, 0.7812, 0.6243, -0.00534, 0.6819, 0.7287, 0.06353, 0.3502, 0.9367, 0.0, 0.6783, 0.6596, -0.3239, 0.7389, 0.6662, -0.1014, 0.7389, 0.6662, -0.1014, 0.6673, 0.7408, -0.07712, 0.3881, 0.9148, 0.1121])] * 3)])

# ---- objects
ob_mr_cover = bpy.data.objects.new('MR_Cover', me_mesh_1304)

# ---- transforms, parenting, visibility, modifiers, constraints
ob_mr_cover.location = (0.0, -0.001683, -1.522e-08)
ob_mr_cover.rotation_euler = (-2.821e-07, -8.742e-08, 3.142)
ob_mr_cover.scale = (0.01, 0.01, 0.01)
ob_mr_cover.color = (0.8, 0.8, 0.8, 1.0)

# ---- collection membership
col_collection.objects.link(ob_mr_cover)

# ---- scene / render settings (as saved in the file)
scene.frame_start = 1; scene.frame_end = 250; scene.frame_set(1)
scene.render.engine = 'BLENDER_EEVEE_NEXT'
scene.render.fps = 30
scene.cycles.sampling_pattern = 'TABULATED_SOBOL'
scene.view_settings.view_transform = 'Filmic'
bpy.context.view_layer.update()

# ---- added for rendering (the .blend has no active camera and no usable light): camera, sun
cam_auto = bpy.data.cameras.new('AutoCamera')
cam_auto.lens = 50.0
cam_auto.sensor_width = 36.0
cam_auto.clip_end = 1000.0
ob_auto_camera = bpy.data.objects.new('AutoCamera', cam_auto)
scene.collection.objects.link(ob_auto_camera)
ob_auto_camera.location = (1.36176, -1.58403, 0.790069)
ob_auto_camera.rotation_euler = (1.09748, -7.21219e-08, 0.694738)
scene.camera = ob_auto_camera
light_auto_sun = bpy.data.lights.new('AutoSun', 'SUN')
light_auto_sun.energy = 3.0
light_auto_sun.angle = 0.0523599
ob_auto_sun = bpy.data.objects.new('AutoSun', light_auto_sun)
scene.collection.objects.link(ob_auto_sun)
ob_auto_sun.rotation_euler = (0.872665, 0.174533, 0.523599)
bpy.context.view_layer.update()
